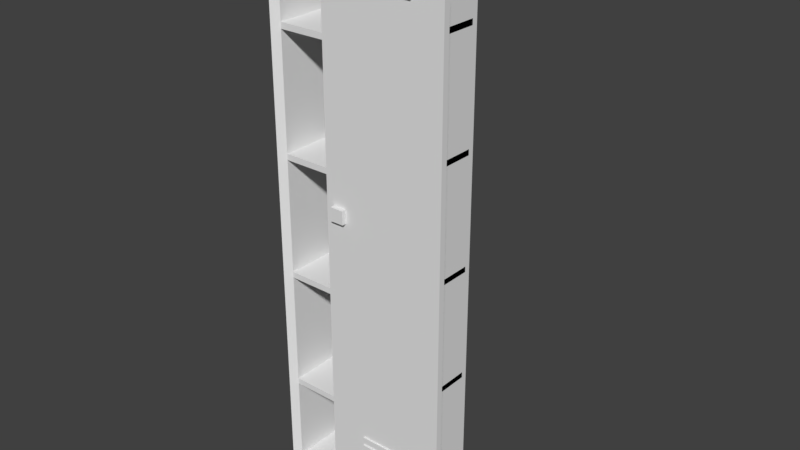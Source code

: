 # Source: Locker.blend  (saved by Blender 2.77.0; exported with 4.5.12 LTS)
import bpy
from mathutils import Matrix  # noqa: F401  (used for matrix-valued properties, if any)

bpy.ops.wm.read_factory_settings(use_empty=True)
scene = bpy.context.scene
scene.name = 'Scene'

# ---- collections
col_collection_1 = bpy.data.collections.new('Collection 1'); scene.collection.children.link(col_collection_1)

# ---- materials (node trees are filled in below, after node groups)
mat_material = bpy.data.materials.new('Material')
mat_material.alpha_threshold = 0.0
mat_material.use_transparent_shadow = False
mat_material.roughness = 0.5
mat_material.line_color = (0.0, 0.0, 0.0, 1.0)

# ---- material node trees

# ---- world
world_world = bpy.data.worlds.new('World'); scene.world = world_world
world_world.color = (0.05088, 0.05088, 0.05088)
world_world.use_sun_shadow = False
world_world.sun_shadow_jitter_overblur = 0.0
world_world.cycles.sampling_method = 'MANUAL'

# ---- meshes
me_cube_001 = bpy.data.meshes.new('Cube.001')
me_cube_001.from_pydata([(2.235e-08, 1.788e-07, -0.5433), (2.235e-08, -1.0, -0.5433), (2.608e-07, -5.96e-08, 0.5433), (-3.055e-07, -1.0, 0.5433), (0.06306, -0.693, 0.4379), (0.06306, -0.693, 0.4483), (0.03303, -0.693, 0.4379), (0.03303, -0.693, 0.4483), (0.06306, -0.2512, 0.4379), (0.06306, -0.2512, 0.4483), (0.03303, -0.2512, 0.4379), (0.03303, -0.2512, 0.4483), (0.05, 1.49e-07, -0.5433), (0.05, -1.0, -0.5433), (0.05, -5.96e-08, 0.5433), (0.05, -1.0, 0.5433), (0.06306, -0.693, 0.4555), (0.06306, -0.693, 0.4659), (0.03303, -0.693, 0.4555), (0.03303, -0.693, 0.4659), (0.06306, -0.2512, 0.4555), (0.06306, -0.2512, 0.4659), (0.03303, -0.2512, 0.4555), (0.03303, -0.2512, 0.4659), (0.06306, -0.693, 0.4731), (0.06306, -0.693, 0.4835), (0.03303, -0.693, 0.4731), (0.03303, -0.693, 0.4835), (0.06306, -0.2512, 0.4731), (0.06306, -0.2512, 0.4835), (0.03303, -0.2512, 0.4731), (0.03303, -0.2512, 0.4835), (0.06306, -0.693, -0.4195), (0.06306, -0.693, -0.4091), (0.03303, -0.693, -0.4195), (0.03303, -0.693, -0.4091), (0.06306, -0.2512, -0.4195), (0.06306, -0.2512, -0.4091), (0.03303, -0.2512, -0.4195), (0.03303, -0.2512, -0.4091), (0.06306, -0.693, -0.4019), (0.06306, -0.693, -0.3915), (0.03303, -0.693, -0.4019), (0.03303, -0.693, -0.3915), (0.06306, -0.2512, -0.4019), (0.06306, -0.2512, -0.3915), (0.03303, -0.2512, -0.4019), (0.03303, -0.2512, -0.3915), (0.06306, -0.693, -0.3843), (0.06306, -0.693, -0.3739), (0.03303, -0.693, -0.3843), (0.03303, -0.693, -0.3739), (0.06306, -0.2512, -0.3843), (0.06306, -0.2512, -0.3739), (0.03303, -0.2512, -0.3843), (0.03303, -0.2512, -0.3739), (0.08538, -0.9368, 0.04141), (0.08538, -0.9368, 0.06698), (-0.02355, -0.9368, 0.04141), (-0.02355, -0.9368, 0.06698), (0.08538, -0.8279, 0.04141), (0.08538, -0.8279, 0.06698), (-0.02355, -0.8279, 0.04141), (-0.02355, -0.8279, 0.06698)], [], [(0, 1, 3, 2), (5, 7, 6, 4), (7, 11, 10, 6), (11, 9, 8, 10), (9, 5, 4, 8), (4, 6, 10, 8), (9, 11, 7, 5), (12, 14, 15, 13), (2, 3, 15, 14), (0, 2, 14, 12), (3, 1, 13, 15), (1, 0, 12, 13), (17, 19, 18, 16), (19, 23, 22, 18), (23, 21, 20, 22), (21, 17, 16, 20), (16, 18, 22, 20), (21, 23, 19, 17), (25, 27, 26, 24), (27, 31, 30, 26), (31, 29, 28, 30), (29, 25, 24, 28), (24, 26, 30, 28), (29, 31, 27, 25), (33, 35, 34, 32), (35, 39, 38, 34), (39, 37, 36, 38), (37, 33, 32, 36), (32, 34, 38, 36), (37, 39, 35, 33), (41, 43, 42, 40), (43, 47, 46, 42), (47, 45, 44, 46), (45, 41, 40, 44), (40, 42, 46, 44), (45, 47, 43, 41), (49, 51, 50, 48), (51, 55, 54, 50), (55, 53, 52, 54), (53, 49, 48, 52), (48, 50, 54, 52), (53, 55, 51, 49), (57, 59, 58, 56), (59, 63, 62, 58), (63, 61, 60, 62), (61, 57, 56, 60), (56, 58, 62, 60), (61, 63, 59, 57)])
_uv = me_cube_001.uv_layers.new(name='UVMap')
_uv.uv.foreach_set('vector', [0.4762, 2.857e-08, 0.9524, 0.0, 0.9524, 0.5207, 0.4762, 0.5207, 0.4811, 0.5351, 0.4811, 0.5207, 0.4861, 0.5207, 0.4861, 0.5351, 0.3723, 0.7325, 0.3723, 0.5207, 0.3772, 0.5207, 0.3772, 0.7325, 0.4713, 0.5351, 0.4713, 0.5207, 0.4762, 0.5207, 0.4762, 0.5351, 0.3772, 0.7325, 0.3772, 0.5207, 0.3822, 0.5207, 0.3822, 0.7325, 0.1906, 0.7325, 0.1763, 0.7325, 0.1763, 0.5207, 0.1906, 0.5207, 0.1334, 0.7325, 0.1191, 0.7325, 0.1191, 0.5207, 0.1334, 0.5207, 0.0, 0.5207, 1.021e-07, 0.0, 0.4762, 0.0, 0.4762, 0.5207, 0.04762, 0.5207, 0.04762, 1.0, 0.02381, 1.0, 0.02381, 0.5207, 0.9762, 0.5207, 0.9762, 0.0, 1.0, 0.0, 1.0, 0.5207, 0.9762, 0.0, 0.9762, 0.5207, 0.9524, 0.5207, 0.9524, 0.0, 0.0, 1.0, 3.027e-08, 0.5207, 0.02381, 0.5207, 0.02381, 1.0, 0.4663, 0.5351, 0.4663, 0.5207, 0.4713, 0.5207, 0.4713, 0.5351, 0.3674, 0.7325, 0.3674, 0.5207, 0.3723, 0.5207, 0.3723, 0.7325, 0.4506, 0.5351, 0.4506, 0.5207, 0.4556, 0.5207, 0.4556, 0.5351, 0.3624, 0.7325, 0.3624, 0.5207, 0.3674, 0.5207, 0.3674, 0.7325, 0.2049, 0.7325, 0.1906, 0.7325, 0.1906, 0.5207, 0.2049, 0.5207, 0.1191, 0.7325, 0.1048, 0.7325, 0.1048, 0.5207, 0.1191, 0.5207, 0.4457, 0.5351, 0.4457, 0.5207, 0.4506, 0.5207, 0.4506, 0.5351, 0.3279, 0.7325, 0.3279, 0.5207, 0.3328, 0.5207, 0.3328, 0.7325, 0.4605, 0.5207, 0.4605, 0.5351, 0.4556, 0.5351, 0.4556, 0.5207, 0.3525, 0.7325, 0.3525, 0.5207, 0.3575, 0.5207, 0.3575, 0.7325, 0.2192, 0.7325, 0.2049, 0.7325, 0.2049, 0.5207, 0.2192, 0.5207, 0.1048, 0.7325, 0.09051, 0.7325, 0.09051, 0.5207, 0.1048, 0.5207, 0.4861, 0.5351, 0.4861, 0.5207, 0.491, 0.5207, 0.491, 0.5351, 0.3377, 0.7325, 0.3377, 0.5207, 0.3427, 0.5207, 0.3427, 0.7325, 0.4408, 0.5207, 0.4408, 0.5351, 0.4358, 0.5351, 0.4358, 0.5207, 0.3377, 0.5207, 0.3377, 0.7325, 0.3328, 0.7325, 0.3328, 0.5207, 0.1763, 0.7325, 0.162, 0.7325, 0.162, 0.5207, 0.1763, 0.5207, 0.06191, 0.7325, 0.04762, 0.7325, 0.04762, 0.5207, 0.06191, 0.5207, 0.4408, 0.5351, 0.4408, 0.5207, 0.4457, 0.5207, 0.4457, 0.5351, 0.3575, 0.7325, 0.3575, 0.5207, 0.3624, 0.5207, 0.3624, 0.7325, 0.4762, 0.5351, 0.4762, 0.5207, 0.4811, 0.5207, 0.4811, 0.5351, 0.3476, 0.7325, 0.3476, 0.5207, 0.3525, 0.5207, 0.3525, 0.7325, 0.162, 0.7325, 0.1477, 0.7325, 0.1477, 0.5207, 0.162, 0.5207, 0.07621, 0.7325, 0.06191, 0.7325, 0.06191, 0.5207, 0.07621, 0.5207, 0.4309, 0.5351, 0.4309, 0.5207, 0.4358, 0.5207, 0.4358, 0.5351, 0.3427, 0.7325, 0.3427, 0.5207, 0.3476, 0.5207, 0.3476, 0.7325, 0.4614, 0.5351, 0.4614, 0.5207, 0.4663, 0.5207, 0.4663, 0.5351, 0.3279, 0.5207, 0.3279, 0.7325, 0.3229, 0.7325, 0.3229, 0.5207, 0.1477, 0.7325, 0.1334, 0.7325, 0.1334, 0.5207, 0.1477, 0.5207, 0.09051, 0.7325, 0.07621, 0.7325, 0.07621, 0.5207, 0.09051, 0.5207, 0.3944, 0.5207, 0.3944, 0.5729, 0.3822, 0.5729, 0.3822, 0.5207, 0.4065, 0.5729, 0.4065, 0.5207, 0.4187, 0.5207, 0.4187, 0.5729, 0.3944, 0.5729, 0.3944, 0.5207, 0.4065, 0.5207, 0.4065, 0.5729, 0.4187, 0.5729, 0.4187, 0.5207, 0.4309, 0.5207, 0.4309, 0.5729, 0.3229, 0.5729, 0.271, 0.5729, 0.271, 0.5207, 0.3229, 0.5207, 0.271, 0.5729, 0.2192, 0.5729, 0.2192, 0.5207, 0.271, 0.5207])
me_cube_001.materials.append(mat_material)
me_cube_001.use_remesh_preserve_volume = False
me_cube_001.use_remesh_preserve_attributes = False
me_cube_001.use_mirror_vertex_groups = False
me_cube_001.update()
me_cube = bpy.data.meshes.new('Cube')
me_cube.from_pydata([(0.5, 0.5, 0.0), (0.5, -0.5, 0.0), (-0.5, -0.5, 0.0), (-0.5, 0.5, 0.0), (0.5, 0.5, 1.087), (0.5, -0.5, 1.087), (-0.5, -0.5, 1.087), (-0.5, 0.5, 1.087), (0.45, 0.45, 0.02988), (0.45, -0.45, 0.02988), (-0.45, 0.45, 0.02988), (0.45, 0.45, 1.057), (-0.45, -0.45, 0.02988), (0.45, -0.45, 1.057), (-0.45, -0.45, 1.057), (-0.45, 0.45, 1.057), (-0.45, -0.45, 0.4235), (-0.45, -0.45, 0.6631), (-0.45, 0.45, 0.4235), (-0.45, 0.45, 0.6631), (-0.45, -0.45, 0.8798), (-0.45, -0.45, 0.8912), (-0.45, 0.45, 0.8798), (-0.45, 0.45, 0.8912), (-0.45, -0.45, 0.4349), (-0.45, -0.45, 0.6517), (-0.45, 0.45, 0.4349), (-0.45, 0.45, 0.6517), (-0.45, -0.45, 0.1953), (-0.45, -0.45, 0.2067), (-0.45, 0.45, 0.1953), (-0.45, 0.45, 0.2067), (0.5, -0.45, 0.6517), (0.5, -0.45, 0.6631), (0.5, 0.45, 0.6517), (0.5, 0.45, 0.6631), (0.5, 0.45, 0.4235), (0.5, -0.45, 0.4235), (0.5, -0.45, 0.8798), (0.5, -0.45, 0.8912), (0.5, 0.45, 0.8798), (0.5, 0.45, 0.8912), (0.5, -0.45, 0.4349), (0.5, 0.45, 0.4349), (0.5, -0.45, 0.1953), (0.5, -0.45, 0.2067), (0.5, 0.45, 0.1953), (0.5, 0.45, 0.2067)], [], [(0, 1, 2, 3), (4, 7, 6, 5), (0, 4, 5, 1), (2, 6, 7, 3), (4, 0, 3, 7), (8, 10, 12, 9), (11, 13, 14, 15), (8, 9, 13, 11), (21, 23, 15, 14), (11, 15, 23, 22, 19, 27, 26, 18, 31, 30, 10, 8), (6, 14, 13, 5), (2, 12, 28, 29, 16, 24, 25, 17, 20, 21, 14, 6), (5, 13, 9, 1), (1, 9, 12, 2), (29, 31, 18, 16), (27, 19, 35, 34), (17, 19, 22, 20), (20, 22, 40, 38), (25, 27, 34, 32), (24, 26, 27, 25), (12, 10, 30, 28), (22, 23, 41, 40), (32, 34, 35, 33), (38, 40, 41, 39), (37, 36, 43, 42), (44, 46, 47, 45), (23, 21, 39, 41), (16, 18, 36, 37), (29, 28, 44, 45), (24, 16, 37, 42), (19, 17, 33, 35), (30, 31, 47, 46), (18, 26, 43, 36), (21, 20, 38, 39), (28, 30, 46, 44), (31, 29, 45, 47), (17, 25, 32, 33), (26, 24, 42, 43)])
_uv = me_cube.uv_layers.new(name='UVMap')
_uv.uv.foreach_set('vector', [0.6381, 0.241, 0.4258, 0.241, 0.4258, 0.0, 0.6381, 1.436e-08, 0.4152, 0.5028, 0.4152, 0.2618, 0.6275, 0.2618, 0.6275, 0.5028, 0.0, 0.5237, 3.807e-08, 0.2618, 0.2129, 0.2618, 0.2129, 0.5237, 1.015e-07, 0.2618, 0.0, 1.149e-07, 0.2129, 0.0, 0.2129, 0.2618, 0.4258, 0.0, 0.4258, 0.2618, 0.2129, 0.2618, 0.2129, 7.182e-08, 0.0, 0.7526, 0.0, 0.5357, 0.1911, 0.5357, 0.1911, 0.7526, 0.6173, 0.7317, 0.4262, 0.7317, 0.4262, 0.5148, 0.6173, 0.5148, 0.8089, 0.7502, 0.6173, 0.7502, 0.6173, 0.5028, 0.8089, 0.5028, 0.2235, 0.4766, 0.4152, 0.4766, 0.4152, 0.5165, 0.2235, 0.5165, 0.2129, 0.5237, 0.4045, 0.5237, 0.4045, 0.5635, 0.4045, 0.5663, 0.4045, 0.6185, 0.4045, 0.6212, 0.4045, 0.6735, 0.4045, 0.6762, 0.4045, 0.7285, 0.4045, 0.7312, 0.4045, 0.7711, 0.2129, 0.7711, 0.4152, 0.5028, 0.4262, 0.5148, 0.4262, 0.7317, 0.4152, 0.7438, 0.2129, 0.2618, 0.2235, 0.269, 0.2235, 0.3089, 0.2235, 0.3116, 0.2235, 0.3639, 0.2235, 0.3666, 0.2235, 0.4189, 0.2235, 0.4216, 0.2235, 0.4738, 0.2235, 0.4766, 0.2235, 0.5165, 0.2129, 0.5237, 0.2128, 0.7855, 0.2022, 0.7783, 0.2022, 0.5309, 0.2128, 0.5237, 0.2022, 0.7646, 0.1911, 0.7526, 0.1911, 0.5357, 0.2022, 0.5237, 0.2235, 0.3116, 0.4152, 0.3116, 0.4152, 0.3639, 0.2235, 0.3639, 0.8258, 0.4907, 0.8234, 0.4907, 0.8234, 0.2618, 0.8258, 0.2618, 0.2235, 0.4216, 0.4152, 0.4216, 0.4152, 0.4738, 0.2235, 0.4738, 0.1911, 0.9935, 1.903e-08, 0.9935, 0.0, 0.7646, 0.1911, 0.7646, 0.6062, 0.9727, 0.4152, 0.9727, 0.4152, 0.7438, 0.6062, 0.7438, 0.2235, 0.3666, 0.4152, 0.3666, 0.4152, 0.4189, 0.2235, 0.4189, 0.2235, 0.269, 0.4152, 0.269, 0.4152, 0.3089, 0.2235, 0.3089, 0.8234, 0.4907, 0.821, 0.4907, 0.821, 0.2618, 0.8234, 0.2618, 0.8331, 0.2618, 0.8331, 0.4787, 0.8307, 0.4787, 0.8307, 0.2618, 0.8307, 0.2618, 0.8307, 0.4787, 0.8282, 0.4787, 0.8282, 0.2618, 0.8316, 0.0, 0.8316, 0.2169, 0.8292, 0.2169, 0.8292, 0.0, 0.834, 7.182e-09, 0.834, 0.2169, 0.8316, 0.2169, 0.8316, 0.0, 1.0, 0.7317, 0.8089, 0.7317, 0.8089, 0.5028, 1.0, 0.5028, 0.6275, 0.2618, 0.8185, 0.2618, 0.8185, 0.4907, 0.6275, 0.4907, 0.8258, 0.2618, 0.8282, 0.2618, 0.8282, 0.4907, 0.8258, 0.4907, 0.821, 0.4907, 0.8185, 0.4907, 0.8185, 0.2618, 0.821, 0.2618, 0.9995, 0.9791, 0.8084, 0.9791, 0.8084, 0.7502, 0.9995, 0.7502, 0.4142, 0.7526, 0.4118, 0.7526, 0.4118, 0.5237, 0.4142, 0.5237, 0.4094, 0.7526, 0.4069, 0.7526, 0.4069, 0.5237, 0.4094, 0.5237, 0.4045, 0.5237, 0.4069, 0.5237, 0.4069, 0.7526, 0.4045, 0.7526, 0.8084, 0.9791, 0.6173, 0.9791, 0.6173, 0.7502, 0.8084, 0.7502, 0.404, 1.0, 0.2129, 1.0, 0.2129, 0.7711, 0.404, 0.7711, 0.4118, 0.7526, 0.4094, 0.7526, 0.4094, 0.5237, 0.4118, 0.5237, 0.6381, 2.873e-08, 0.8292, 0.0, 0.8292, 0.2289, 0.6381, 0.2289])
me_cube.materials.append(mat_material)
me_cube.use_remesh_preserve_volume = False
me_cube.use_remesh_preserve_attributes = False
me_cube.use_mirror_vertex_groups = False
me_cube.update()

# ---- objects
ob_cube_001 = bpy.data.objects.new('Cube.001', me_cube_001)
ob_cube = bpy.data.objects.new('Cube', me_cube)

# ---- transforms, parenting, visibility, modifiers, constraints
ob_cube_001.location = (1.0, -1.0, 4.743)
ob_cube_001.rotation_euler = (0.0, 0.0, -1.571)
ob_cube_001.scale = (1.0, 1.0, 4.26)
ob_cube_001.lock_rotations_4d = False
ob_cube_001.empty_display_type = 'ARROWS'
ob_cube_001.lineart.crease_threshold = 0.0
ob_cube.location = (-2.98e-08, -0.5295, 2.428)
ob_cube.scale = (1.0, 1.0, 4.26)
ob_cube.lock_rotations_4d = False
ob_cube.empty_display_type = 'ARROWS'
ob_cube.lineart.crease_threshold = 0.0

# ---- collection membership
col_collection_1.objects.link(ob_cube_001)
col_collection_1.objects.link(ob_cube)

# ---- scene / render settings (as saved in the file)
scene.frame_start = 1; scene.frame_end = 250; scene.frame_set(1)
scene.render.engine = 'BLENDER_EEVEE_NEXT'
scene.render.resolution_percentage = 50
scene.render.dither_intensity = 0.0
scene.cycles.use_denoising = False
scene.cycles.samples = 128
scene.cycles.sampling_pattern = 'TABULATED_SOBOL'
scene.cycles.light_sampling_threshold = 0.0
scene.cycles.use_adaptive_sampling = False
scene.cycles.use_light_tree = False
scene.cycles.blur_glossy = 0.0
scene.cycles.sample_clamp_indirect = 0.0
scene.view_settings.view_transform = 'Standard'
bpy.context.view_layer.update()

# ---- added for rendering (the .blend has no active camera and no usable light): camera, sun
cam_auto = bpy.data.cameras.new('AutoCamera')
cam_auto.lens = 50.0
cam_auto.sensor_width = 36.0
cam_auto.clip_end = 1000.0
ob_auto_camera = bpy.data.objects.new('AutoCamera', cam_auto)
scene.collection.objects.link(ob_auto_camera)
ob_auto_camera.location = (4.85657, -6.08535, 8.42797)
ob_auto_camera.rotation_euler = (1.09748, -7.21219e-08, 0.694738)
scene.camera = ob_auto_camera
light_auto_sun = bpy.data.lights.new('AutoSun', 'SUN')
light_auto_sun.energy = 3.0
light_auto_sun.angle = 0.0523599
ob_auto_sun = bpy.data.objects.new('AutoSun', light_auto_sun)
scene.collection.objects.link(ob_auto_sun)
ob_auto_sun.rotation_euler = (0.872665, 0.174533, 0.523599)
bpy.context.view_layer.update()
